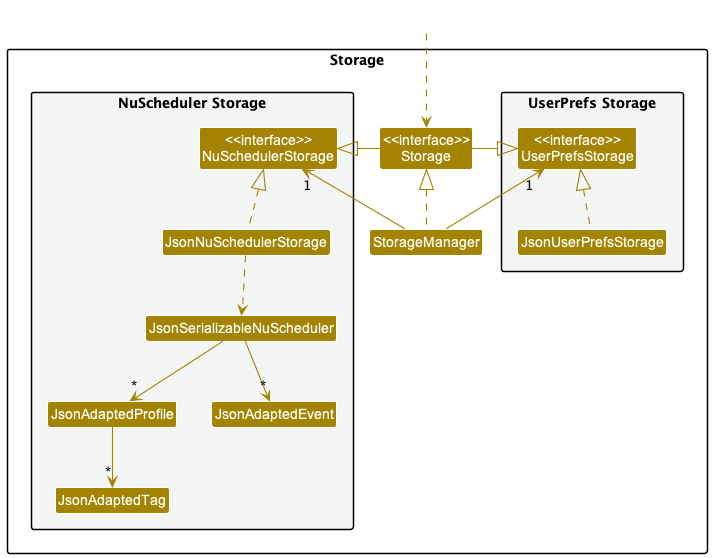

The diagram above was rendered by PlantUML. Its source (embedded in the PNG):
@startuml
!include style.puml
skinparam arrowThickness 1.1
skinparam arrowColor STORAGE_COLOR
skinparam classBackgroundColor STORAGE_COLOR

package Storage{

package "UserPrefs Storage" #F4F6F6{
Class "<<interface>>\nUserPrefsStorage" as UserPrefsStorage
Class JsonUserPrefsStorage
}

Class "<<interface>>\nStorage" as Storage
Class StorageManager

package "NuScheduler Storage" #F4F6F6{
Class "<<interface>>\nNuSchedulerStorage" as NuSchedulerStorage
Class JsonNuSchedulerStorage
Class JsonSerializableNuScheduler
Class JsonAdaptedProfile
Class JsonAdaptedEvent
Class JsonAdaptedTag
}

}

Class HiddenOutside #FFFFFF
HiddenOutside ..> Storage

StorageManager .up.|> Storage
StorageManager -up-> "1" UserPrefsStorage
StorageManager -up-> "1" NuSchedulerStorage

Storage -left-|> UserPrefsStorage
Storage -right-|> NuSchedulerStorage

JsonUserPrefsStorage .up.|> UserPrefsStorage
JsonNuSchedulerStorage .up.|> NuSchedulerStorage
JsonNuSchedulerStorage ..> JsonSerializableNuScheduler
JsonSerializableNuScheduler --> "*" JsonAdaptedProfile
JsonSerializableNuScheduler --> "*" JsonAdaptedEvent
JsonAdaptedProfile --> "*" JsonAdaptedTag

@enduml